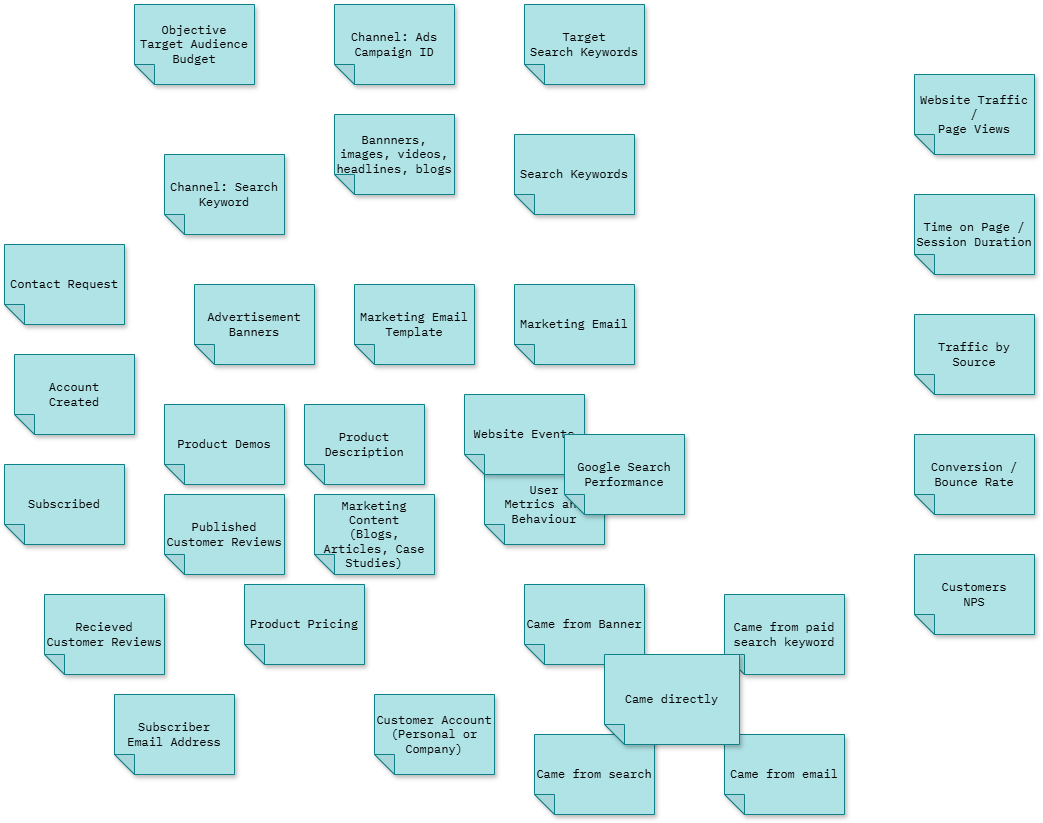

The diagram above was exported from draw.io. Its source (the exported page's mxGraphModel, read from the mxfile embedded in the PNG):
<mxGraphModel dx="3993" dy="2351" grid="1" gridSize="10" guides="1" tooltips="1" connect="1" arrows="1" fold="1" page="1" pageScale="1" pageWidth="200" pageHeight="200" math="0" shadow="0">
  <root>
    <mxCell id="0" />
    <mxCell id="1" parent="0" />
    <mxCell id="mntqp-PpPhwWSWxVVaIX-18" value="Product Description" style="shape=note;whiteSpace=wrap;html=1;backgroundOutline=1;darkOpacity=0.05;fillColor=#b0e3e6;strokeColor=#0e8088;fillStyle=solid;direction=west;gradientDirection=north;shadow=1;size=20;pointerEvents=1;fontFamily=IBM Plex Mono;fontSource=https%3A%2F%2Ffonts.googleapis.com%2Fcss%3Ffamily%3DIBM%2BPlex%2BMono;" parent="1" vertex="1">
      <mxGeometry x="-1050" y="-470" width="120" height="80" as="geometry" />
    </mxCell>
    <mxCell id="mntqp-PpPhwWSWxVVaIX-19" value="Product Demos" style="shape=note;whiteSpace=wrap;html=1;backgroundOutline=1;darkOpacity=0.05;fillColor=#b0e3e6;strokeColor=#0e8088;fillStyle=solid;direction=west;gradientDirection=north;shadow=1;size=20;pointerEvents=1;fontFamily=IBM Plex Mono;fontSource=https%3A%2F%2Ffonts.googleapis.com%2Fcss%3Ffamily%3DIBM%2BPlex%2BMono;" parent="1" vertex="1">
      <mxGeometry x="-1190" y="-470" width="120" height="80" as="geometry" />
    </mxCell>
    <mxCell id="mntqp-PpPhwWSWxVVaIX-20" value="Product Pricing" style="shape=note;whiteSpace=wrap;html=1;backgroundOutline=1;darkOpacity=0.05;fillColor=#b0e3e6;strokeColor=#0e8088;fillStyle=solid;direction=west;gradientDirection=north;shadow=1;size=20;pointerEvents=1;fontFamily=IBM Plex Mono;fontSource=https%3A%2F%2Ffonts.googleapis.com%2Fcss%3Ffamily%3DIBM%2BPlex%2BMono;" parent="1" vertex="1">
      <mxGeometry x="-1110" y="-290" width="120" height="80" as="geometry" />
    </mxCell>
    <mxCell id="mntqp-PpPhwWSWxVVaIX-21" value="Marketing Content&lt;br&gt;(Blogs, Articles, Case Studies)" style="shape=note;whiteSpace=wrap;html=1;backgroundOutline=1;darkOpacity=0.05;fillColor=#b0e3e6;strokeColor=#0e8088;fillStyle=solid;direction=west;gradientDirection=north;shadow=1;size=20;pointerEvents=1;fontFamily=IBM Plex Mono;fontSource=https%3A%2F%2Ffonts.googleapis.com%2Fcss%3Ffamily%3DIBM%2BPlex%2BMono;" parent="1" vertex="1">
      <mxGeometry x="-1040" y="-380" width="120" height="80" as="geometry" />
    </mxCell>
    <mxCell id="mntqp-PpPhwWSWxVVaIX-22" value="Recieved&lt;br&gt;Customer Reviews" style="shape=note;whiteSpace=wrap;html=1;backgroundOutline=1;darkOpacity=0.05;fillColor=#b0e3e6;strokeColor=#0e8088;fillStyle=solid;direction=west;gradientDirection=north;shadow=1;size=20;pointerEvents=1;fontFamily=IBM Plex Mono;fontSource=https%3A%2F%2Ffonts.googleapis.com%2Fcss%3Ffamily%3DIBM%2BPlex%2BMono;" parent="1" vertex="1">
      <mxGeometry x="-1310" y="-280" width="120" height="80" as="geometry" />
    </mxCell>
    <mxCell id="mntqp-PpPhwWSWxVVaIX-23" value="Objective&lt;br&gt;Target Audience&lt;br&gt;Budget" style="shape=note;whiteSpace=wrap;html=1;backgroundOutline=1;darkOpacity=0.05;fillColor=#b0e3e6;strokeColor=#0e8088;fillStyle=solid;direction=west;gradientDirection=north;shadow=1;size=20;pointerEvents=1;fontFamily=IBM Plex Mono;fontSource=https%3A%2F%2Ffonts.googleapis.com%2Fcss%3Ffamily%3DIBM%2BPlex%2BMono;" parent="1" vertex="1">
      <mxGeometry x="-1220" y="-870" width="120" height="80" as="geometry" />
    </mxCell>
    <mxCell id="mntqp-PpPhwWSWxVVaIX-24" value="Bannners, images, videos, headlines, blogs" style="shape=note;whiteSpace=wrap;html=1;backgroundOutline=1;darkOpacity=0.05;fillColor=#b0e3e6;strokeColor=#0e8088;fillStyle=solid;direction=west;gradientDirection=north;shadow=1;size=20;pointerEvents=1;fontFamily=IBM Plex Mono;fontSource=https%3A%2F%2Ffonts.googleapis.com%2Fcss%3Ffamily%3DIBM%2BPlex%2BMono;" parent="1" vertex="1">
      <mxGeometry x="-1020" y="-760" width="120" height="80" as="geometry" />
    </mxCell>
    <mxCell id="mntqp-PpPhwWSWxVVaIX-25" value="Target&lt;br&gt;Search Keywords" style="shape=note;whiteSpace=wrap;html=1;backgroundOutline=1;darkOpacity=0.05;fillColor=#b0e3e6;strokeColor=#0e8088;fillStyle=solid;direction=west;gradientDirection=north;shadow=1;size=20;pointerEvents=1;fontFamily=IBM Plex Mono;fontSource=https%3A%2F%2Ffonts.googleapis.com%2Fcss%3Ffamily%3DIBM%2BPlex%2BMono;" parent="1" vertex="1">
      <mxGeometry x="-830" y="-870" width="120" height="80" as="geometry" />
    </mxCell>
    <mxCell id="mntqp-PpPhwWSWxVVaIX-26" value="Advertisement Banners" style="shape=note;whiteSpace=wrap;html=1;backgroundOutline=1;darkOpacity=0.05;fillColor=#b0e3e6;strokeColor=#0e8088;fillStyle=solid;direction=west;gradientDirection=north;shadow=1;size=20;pointerEvents=1;fontFamily=IBM Plex Mono;fontSource=https%3A%2F%2Ffonts.googleapis.com%2Fcss%3Ffamily%3DIBM%2BPlex%2BMono;" parent="1" vertex="1">
      <mxGeometry x="-1160" y="-590" width="120" height="80" as="geometry" />
    </mxCell>
    <mxCell id="mntqp-PpPhwWSWxVVaIX-27" value="Search Keywords" style="shape=note;whiteSpace=wrap;html=1;backgroundOutline=1;darkOpacity=0.05;fillColor=#b0e3e6;strokeColor=#0e8088;fillStyle=solid;direction=west;gradientDirection=north;shadow=1;size=20;pointerEvents=1;fontFamily=IBM Plex Mono;fontSource=https%3A%2F%2Ffonts.googleapis.com%2Fcss%3Ffamily%3DIBM%2BPlex%2BMono;" parent="1" vertex="1">
      <mxGeometry x="-840" y="-740" width="120" height="80" as="geometry" />
    </mxCell>
    <mxCell id="mntqp-PpPhwWSWxVVaIX-28" value="Channel: Ads&lt;br&gt;Campaign ID" style="shape=note;whiteSpace=wrap;html=1;backgroundOutline=1;darkOpacity=0.05;fillColor=#b0e3e6;strokeColor=#0e8088;fillStyle=solid;direction=west;gradientDirection=north;shadow=1;size=20;pointerEvents=1;fontFamily=IBM Plex Mono;fontSource=https%3A%2F%2Ffonts.googleapis.com%2Fcss%3Ffamily%3DIBM%2BPlex%2BMono;" parent="1" vertex="1">
      <mxGeometry x="-1020" y="-870" width="120" height="80" as="geometry" />
    </mxCell>
    <mxCell id="mntqp-PpPhwWSWxVVaIX-29" value="Channel: Search&lt;br&gt;Keyword" style="shape=note;whiteSpace=wrap;html=1;backgroundOutline=1;darkOpacity=0.05;fillColor=#b0e3e6;strokeColor=#0e8088;fillStyle=solid;direction=west;gradientDirection=north;shadow=1;size=20;pointerEvents=1;fontFamily=IBM Plex Mono;fontSource=https%3A%2F%2Ffonts.googleapis.com%2Fcss%3Ffamily%3DIBM%2BPlex%2BMono;" parent="1" vertex="1">
      <mxGeometry x="-1190" y="-720" width="120" height="80" as="geometry" />
    </mxCell>
    <mxCell id="mntqp-PpPhwWSWxVVaIX-30" value="&lt;span&gt;Published&lt;/span&gt;&lt;br&gt;Customer Reviews" style="shape=note;whiteSpace=wrap;html=1;backgroundOutline=1;darkOpacity=0.05;fillColor=#b0e3e6;strokeColor=#0e8088;fillStyle=solid;direction=west;gradientDirection=north;shadow=1;size=20;pointerEvents=1;fontFamily=IBM Plex Mono;fontSource=https%3A%2F%2Ffonts.googleapis.com%2Fcss%3Ffamily%3DIBM%2BPlex%2BMono;" parent="1" vertex="1">
      <mxGeometry x="-1190" y="-380" width="120" height="80" as="geometry" />
    </mxCell>
    <mxCell id="mntqp-PpPhwWSWxVVaIX-31" value="Customer Account&lt;br&gt;(Personal or Company)" style="shape=note;whiteSpace=wrap;html=1;backgroundOutline=1;darkOpacity=0.05;fillColor=#b0e3e6;strokeColor=#0e8088;fillStyle=solid;direction=west;gradientDirection=north;shadow=1;size=20;pointerEvents=1;fontFamily=IBM Plex Mono;fontSource=https%3A%2F%2Ffonts.googleapis.com%2Fcss%3Ffamily%3DIBM%2BPlex%2BMono;" parent="1" vertex="1">
      <mxGeometry x="-980" y="-180" width="120" height="80" as="geometry" />
    </mxCell>
    <mxCell id="mntqp-PpPhwWSWxVVaIX-32" value="Contact Request" style="shape=note;whiteSpace=wrap;html=1;backgroundOutline=1;darkOpacity=0.05;fillColor=#b0e3e6;strokeColor=#0e8088;fillStyle=solid;direction=west;gradientDirection=north;shadow=1;size=20;pointerEvents=1;fontFamily=IBM Plex Mono;fontSource=https%3A%2F%2Ffonts.googleapis.com%2Fcss%3Ffamily%3DIBM%2BPlex%2BMono;" parent="1" vertex="1">
      <mxGeometry x="-1350" y="-630" width="120" height="80" as="geometry" />
    </mxCell>
    <mxCell id="mntqp-PpPhwWSWxVVaIX-33" value="User&lt;br&gt;Metrics and Behaviour" style="shape=note;whiteSpace=wrap;html=1;backgroundOutline=1;darkOpacity=0.05;fillColor=#b0e3e6;strokeColor=#0e8088;fillStyle=solid;direction=west;gradientDirection=north;shadow=1;size=20;pointerEvents=1;fontFamily=IBM Plex Mono;fontSource=https%3A%2F%2Ffonts.googleapis.com%2Fcss%3Ffamily%3DIBM%2BPlex%2BMono;" parent="1" vertex="1">
      <mxGeometry x="-870" y="-410" width="120" height="80" as="geometry" />
    </mxCell>
    <mxCell id="mntqp-PpPhwWSWxVVaIX-34" value="Account&lt;br&gt;Created" style="shape=note;whiteSpace=wrap;html=1;backgroundOutline=1;darkOpacity=0.05;fillColor=#b0e3e6;strokeColor=#0e8088;fillStyle=solid;direction=west;gradientDirection=north;shadow=1;size=20;pointerEvents=1;fontFamily=IBM Plex Mono;fontSource=https%3A%2F%2Ffonts.googleapis.com%2Fcss%3Ffamily%3DIBM%2BPlex%2BMono;" parent="1" vertex="1">
      <mxGeometry x="-1340" y="-520" width="120" height="80" as="geometry" />
    </mxCell>
    <mxCell id="mntqp-PpPhwWSWxVVaIX-35" value="Website Events" style="shape=note;whiteSpace=wrap;html=1;backgroundOutline=1;darkOpacity=0.05;fillColor=#b0e3e6;strokeColor=#0e8088;fillStyle=solid;direction=west;gradientDirection=north;shadow=1;size=20;pointerEvents=1;fontFamily=IBM Plex Mono;fontSource=https%3A%2F%2Ffonts.googleapis.com%2Fcss%3Ffamily%3DIBM%2BPlex%2BMono;" parent="1" vertex="1">
      <mxGeometry x="-890" y="-480" width="120" height="80" as="geometry" />
    </mxCell>
    <mxCell id="mntqp-PpPhwWSWxVVaIX-36" value="Marketing Email Template" style="shape=note;whiteSpace=wrap;html=1;backgroundOutline=1;darkOpacity=0.05;fillColor=#b0e3e6;strokeColor=#0e8088;fillStyle=solid;direction=west;gradientDirection=north;shadow=1;size=20;pointerEvents=1;fontFamily=IBM Plex Mono;fontSource=https%3A%2F%2Ffonts.googleapis.com%2Fcss%3Ffamily%3DIBM%2BPlex%2BMono;" parent="1" vertex="1">
      <mxGeometry x="-1000" y="-590" width="120" height="80" as="geometry" />
    </mxCell>
    <mxCell id="mntqp-PpPhwWSWxVVaIX-37" value="Subscriber&lt;br&gt;Email Address" style="shape=note;whiteSpace=wrap;html=1;backgroundOutline=1;darkOpacity=0.05;fillColor=#b0e3e6;strokeColor=#0e8088;fillStyle=solid;direction=west;gradientDirection=north;shadow=1;size=20;pointerEvents=1;fontFamily=IBM Plex Mono;fontSource=https%3A%2F%2Ffonts.googleapis.com%2Fcss%3Ffamily%3DIBM%2BPlex%2BMono;" parent="1" vertex="1">
      <mxGeometry x="-1240" y="-180" width="120" height="80" as="geometry" />
    </mxCell>
    <mxCell id="mntqp-PpPhwWSWxVVaIX-38" value="Marketing Email" style="shape=note;whiteSpace=wrap;html=1;backgroundOutline=1;darkOpacity=0.05;fillColor=#b0e3e6;strokeColor=#0e8088;fillStyle=solid;direction=west;gradientDirection=north;shadow=1;size=20;pointerEvents=1;fontFamily=IBM Plex Mono;fontSource=https%3A%2F%2Ffonts.googleapis.com%2Fcss%3Ffamily%3DIBM%2BPlex%2BMono;" parent="1" vertex="1">
      <mxGeometry x="-840" y="-590" width="120" height="80" as="geometry" />
    </mxCell>
    <mxCell id="mntqp-PpPhwWSWxVVaIX-39" value="Website Traffic&lt;br&gt;/&lt;br&gt;Page Views" style="shape=note;whiteSpace=wrap;html=1;backgroundOutline=1;darkOpacity=0.05;fillColor=#b0e3e6;strokeColor=#0e8088;fillStyle=solid;direction=west;gradientDirection=north;shadow=1;size=20;pointerEvents=1;fontFamily=IBM Plex Mono;fontSource=https%3A%2F%2Ffonts.googleapis.com%2Fcss%3Ffamily%3DIBM%2BPlex%2BMono;" parent="1" vertex="1">
      <mxGeometry x="-440" y="-800" width="120" height="80" as="geometry" />
    </mxCell>
    <mxCell id="mntqp-PpPhwWSWxVVaIX-40" value="Customers&lt;br&gt;NPS" style="shape=note;whiteSpace=wrap;html=1;backgroundOutline=1;darkOpacity=0.05;fillColor=#b0e3e6;strokeColor=#0e8088;fillStyle=solid;direction=west;gradientDirection=north;shadow=1;size=20;pointerEvents=1;fontFamily=IBM Plex Mono;fontSource=https%3A%2F%2Ffonts.googleapis.com%2Fcss%3Ffamily%3DIBM%2BPlex%2BMono;" parent="1" vertex="1">
      <mxGeometry x="-440" y="-320" width="120" height="80" as="geometry" />
    </mxCell>
    <mxCell id="mntqp-PpPhwWSWxVVaIX-41" value="Traffic by Source" style="shape=note;whiteSpace=wrap;html=1;backgroundOutline=1;darkOpacity=0.05;fillColor=#b0e3e6;strokeColor=#0e8088;fillStyle=solid;direction=west;gradientDirection=north;shadow=1;size=20;pointerEvents=1;fontFamily=IBM Plex Mono;fontSource=https%3A%2F%2Ffonts.googleapis.com%2Fcss%3Ffamily%3DIBM%2BPlex%2BMono;" parent="1" vertex="1">
      <mxGeometry x="-440" y="-560" width="120" height="80" as="geometry" />
    </mxCell>
    <mxCell id="mntqp-PpPhwWSWxVVaIX-42" value="Time on Page / Session Duration" style="shape=note;whiteSpace=wrap;html=1;backgroundOutline=1;darkOpacity=0.05;fillColor=#b0e3e6;strokeColor=#0e8088;fillStyle=solid;direction=west;gradientDirection=north;shadow=1;size=20;pointerEvents=1;fontFamily=IBM Plex Mono;fontSource=https%3A%2F%2Ffonts.googleapis.com%2Fcss%3Ffamily%3DIBM%2BPlex%2BMono;" parent="1" vertex="1">
      <mxGeometry x="-440" y="-680" width="120" height="80" as="geometry" />
    </mxCell>
    <mxCell id="mntqp-PpPhwWSWxVVaIX-43" value="Conversion / Bounce&amp;nbsp;Rate" style="shape=note;whiteSpace=wrap;html=1;backgroundOutline=1;darkOpacity=0.05;fillColor=#b0e3e6;strokeColor=#0e8088;fillStyle=solid;direction=west;gradientDirection=north;shadow=1;size=20;pointerEvents=1;fontFamily=IBM Plex Mono;fontSource=https%3A%2F%2Ffonts.googleapis.com%2Fcss%3Ffamily%3DIBM%2BPlex%2BMono;" parent="1" vertex="1">
      <mxGeometry x="-440" y="-440" width="120" height="80" as="geometry" />
    </mxCell>
    <mxCell id="mntqp-PpPhwWSWxVVaIX-44" value="Google Search Performance" style="shape=note;whiteSpace=wrap;html=1;backgroundOutline=1;darkOpacity=0.05;fillColor=#b0e3e6;strokeColor=#0e8088;fillStyle=solid;direction=west;gradientDirection=north;shadow=1;size=20;pointerEvents=1;fontFamily=IBM Plex Mono;fontSource=https%3A%2F%2Ffonts.googleapis.com%2Fcss%3Ffamily%3DIBM%2BPlex%2BMono;" parent="1" vertex="1">
      <mxGeometry x="-790" y="-440" width="120" height="80" as="geometry" />
    </mxCell>
    <mxCell id="mntqp-PpPhwWSWxVVaIX-45" value="Came from Banner" style="shape=note;whiteSpace=wrap;html=1;backgroundOutline=1;darkOpacity=0.05;fillColor=#b0e3e6;strokeColor=#0e8088;fillStyle=solid;direction=west;gradientDirection=north;shadow=1;size=20;pointerEvents=1;fontFamily=IBM Plex Mono;fontSource=https%3A%2F%2Ffonts.googleapis.com%2Fcss%3Ffamily%3DIBM%2BPlex%2BMono;" parent="1" vertex="1">
      <mxGeometry x="-830" y="-290" width="120" height="80" as="geometry" />
    </mxCell>
    <mxCell id="mntqp-PpPhwWSWxVVaIX-46" value="Came from paid search keyword" style="shape=note;whiteSpace=wrap;html=1;backgroundOutline=1;darkOpacity=0.05;fillColor=#b0e3e6;strokeColor=#0e8088;fillStyle=solid;direction=west;gradientDirection=north;shadow=1;size=20;pointerEvents=1;fontFamily=IBM Plex Mono;fontSource=https%3A%2F%2Ffonts.googleapis.com%2Fcss%3Ffamily%3DIBM%2BPlex%2BMono;" parent="1" vertex="1">
      <mxGeometry x="-630" y="-280" width="120" height="80" as="geometry" />
    </mxCell>
    <mxCell id="mntqp-PpPhwWSWxVVaIX-47" value="Came from email" style="shape=note;whiteSpace=wrap;html=1;backgroundOutline=1;darkOpacity=0.05;fillColor=#b0e3e6;strokeColor=#0e8088;fillStyle=solid;direction=west;gradientDirection=north;shadow=1;size=20;pointerEvents=1;fontFamily=IBM Plex Mono;fontSource=https%3A%2F%2Ffonts.googleapis.com%2Fcss%3Ffamily%3DIBM%2BPlex%2BMono;" parent="1" vertex="1">
      <mxGeometry x="-630" y="-140" width="120" height="80" as="geometry" />
    </mxCell>
    <mxCell id="mntqp-PpPhwWSWxVVaIX-48" value="Came from search" style="shape=note;whiteSpace=wrap;html=1;backgroundOutline=1;darkOpacity=0.05;fillColor=#b0e3e6;strokeColor=#0e8088;fillStyle=solid;direction=west;gradientDirection=north;shadow=1;size=20;pointerEvents=1;fontFamily=IBM Plex Mono;fontSource=https%3A%2F%2Ffonts.googleapis.com%2Fcss%3Ffamily%3DIBM%2BPlex%2BMono;" parent="1" vertex="1">
      <mxGeometry x="-820" y="-140" width="120" height="80" as="geometry" />
    </mxCell>
    <mxCell id="mntqp-PpPhwWSWxVVaIX-49" value="Came directly" style="shape=note;whiteSpace=wrap;html=1;backgroundOutline=1;darkOpacity=0.05;fillColor=#b0e3e6;strokeColor=#0e8088;fillStyle=solid;direction=west;gradientDirection=north;shadow=1;size=20;pointerEvents=1;fontFamily=IBM Plex Mono;fontSource=https%3A%2F%2Ffonts.googleapis.com%2Fcss%3Ffamily%3DIBM%2BPlex%2BMono;" parent="1" vertex="1">
      <mxGeometry x="-750" y="-220" width="135" height="90" as="geometry" />
    </mxCell>
    <mxCell id="mntqp-PpPhwWSWxVVaIX-50" value="Subscribed" style="shape=note;whiteSpace=wrap;html=1;backgroundOutline=1;darkOpacity=0.05;fillColor=#b0e3e6;strokeColor=#0e8088;fillStyle=solid;direction=west;gradientDirection=north;shadow=1;size=20;pointerEvents=1;fontFamily=IBM Plex Mono;fontSource=https%3A%2F%2Ffonts.googleapis.com%2Fcss%3Ffamily%3DIBM%2BPlex%2BMono;" parent="1" vertex="1">
      <mxGeometry x="-1350" y="-410" width="120" height="80" as="geometry" />
    </mxCell>
  </root>
</mxGraphModel>